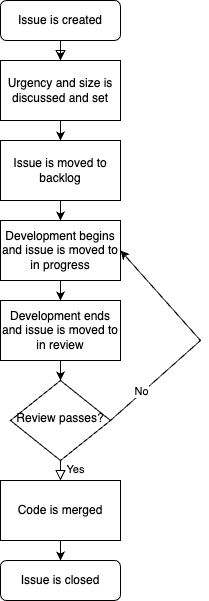

The diagram above was exported from draw.io. Its source (the exported page's mxGraphModel, read from the mxfile embedded in the PNG):
<mxGraphModel dx="1026" dy="743" grid="1" gridSize="10" guides="1" tooltips="1" connect="1" arrows="1" fold="1" page="1" pageScale="1" pageWidth="827" pageHeight="1169" math="0" shadow="0">
  <root>
    <mxCell id="WIyWlLk6GJQsqaUBKTNV-0" />
    <mxCell id="WIyWlLk6GJQsqaUBKTNV-1" parent="WIyWlLk6GJQsqaUBKTNV-0" />
    <mxCell id="WIyWlLk6GJQsqaUBKTNV-2" value="" style="rounded=0;html=1;jettySize=auto;orthogonalLoop=1;fontSize=11;endArrow=block;endFill=0;endSize=8;strokeWidth=1;shadow=0;labelBackgroundColor=none;edgeStyle=orthogonalEdgeStyle;" parent="WIyWlLk6GJQsqaUBKTNV-1" source="WIyWlLk6GJQsqaUBKTNV-3" target="seU-3kfEY8bDaKFaU2hd-0" edge="1">
      <mxGeometry relative="1" as="geometry">
        <mxPoint x="220" y="190" as="targetPoint" />
      </mxGeometry>
    </mxCell>
    <mxCell id="seU-3kfEY8bDaKFaU2hd-2" value="" style="edgeStyle=orthogonalEdgeStyle;rounded=0;orthogonalLoop=1;jettySize=auto;html=1;" parent="WIyWlLk6GJQsqaUBKTNV-1" source="WIyWlLk6GJQsqaUBKTNV-3" target="seU-3kfEY8bDaKFaU2hd-0" edge="1">
      <mxGeometry relative="1" as="geometry" />
    </mxCell>
    <mxCell id="WIyWlLk6GJQsqaUBKTNV-3" value="&lt;div&gt;Issue is created&lt;/div&gt;" style="rounded=1;whiteSpace=wrap;html=1;fontSize=12;glass=0;strokeWidth=1;shadow=0;" parent="WIyWlLk6GJQsqaUBKTNV-1" vertex="1">
      <mxGeometry x="160" y="110" width="120" height="40" as="geometry" />
    </mxCell>
    <mxCell id="WIyWlLk6GJQsqaUBKTNV-6" value="Review passes?" style="rhombus;whiteSpace=wrap;html=1;shadow=0;fontFamily=Helvetica;fontSize=12;align=center;strokeWidth=1;spacing=6;spacingTop=-4;" parent="WIyWlLk6GJQsqaUBKTNV-1" vertex="1">
      <mxGeometry x="170" y="490" width="100" height="80" as="geometry" />
    </mxCell>
    <mxCell id="WIyWlLk6GJQsqaUBKTNV-8" value="&lt;div&gt;&lt;br&gt;&lt;/div&gt;&lt;div&gt;&lt;br&gt;&lt;/div&gt;" style="rounded=0;html=1;jettySize=auto;orthogonalLoop=1;fontSize=11;endArrow=block;endFill=0;endSize=8;strokeWidth=1;shadow=0;labelBackgroundColor=none;edgeStyle=orthogonalEdgeStyle;exitX=0.5;exitY=1;exitDx=0;exitDy=0;entryX=0.5;entryY=0;entryDx=0;entryDy=0;" parent="WIyWlLk6GJQsqaUBKTNV-1" source="WIyWlLk6GJQsqaUBKTNV-6" target="seU-3kfEY8bDaKFaU2hd-13" edge="1">
      <mxGeometry x="0.3333" y="20" relative="1" as="geometry">
        <mxPoint as="offset" />
        <mxPoint x="220" y="370" as="sourcePoint" />
      </mxGeometry>
    </mxCell>
    <mxCell id="seU-3kfEY8bDaKFaU2hd-11" value="&lt;div&gt;Yes&lt;/div&gt;" style="edgeLabel;html=1;align=center;verticalAlign=middle;resizable=0;points=[];" parent="WIyWlLk6GJQsqaUBKTNV-8" connectable="0" vertex="1">
      <mxGeometry x="0.08" y="2" relative="1" as="geometry">
        <mxPoint x="12" y="-3" as="offset" />
      </mxGeometry>
    </mxCell>
    <mxCell id="WIyWlLk6GJQsqaUBKTNV-11" value="&lt;div&gt;Issue is closed&lt;/div&gt;" style="rounded=1;whiteSpace=wrap;html=1;fontSize=12;glass=0;strokeWidth=1;shadow=0;" parent="WIyWlLk6GJQsqaUBKTNV-1" vertex="1">
      <mxGeometry x="160" y="670" width="120" height="40" as="geometry" />
    </mxCell>
    <mxCell id="seU-3kfEY8bDaKFaU2hd-0" value="&lt;span data-lucid-content=&quot;{&amp;quot;t&amp;quot;:&amp;quot;Urgency and size is discussed and set&amp;quot;,&amp;quot;m&amp;quot;:[{&amp;quot;s&amp;quot;:0,&amp;quot;n&amp;quot;:&amp;quot;s&amp;quot;,&amp;quot;v&amp;quot;:22.22222222222222,&amp;quot;e&amp;quot;:37},{&amp;quot;s&amp;quot;:0,&amp;quot;n&amp;quot;:&amp;quot;c&amp;quot;,&amp;quot;v&amp;quot;:&amp;quot;3a414aff&amp;quot;,&amp;quot;e&amp;quot;:37},{&amp;quot;s&amp;quot;:0,&amp;quot;n&amp;quot;:&amp;quot;fsp&amp;quot;,&amp;quot;v&amp;quot;:&amp;quot;ss_presetShapeStyle3_textStyle&amp;quot;,&amp;quot;e&amp;quot;:37}]}&quot; data-lucid-type=&quot;application/vnd.lucid.text&quot;&gt;Urgency and size is discussed and set&lt;br&gt;&lt;/span&gt;" style="rounded=0;whiteSpace=wrap;html=1;" parent="WIyWlLk6GJQsqaUBKTNV-1" vertex="1">
      <mxGeometry x="160" y="170" width="120" height="60" as="geometry" />
    </mxCell>
    <mxCell id="seU-3kfEY8bDaKFaU2hd-1" value="&lt;div&gt;Issue is moved to backlog&lt;/div&gt;" style="rounded=0;whiteSpace=wrap;html=1;" parent="WIyWlLk6GJQsqaUBKTNV-1" vertex="1">
      <mxGeometry x="160" y="250" width="120" height="60" as="geometry" />
    </mxCell>
    <mxCell id="seU-3kfEY8bDaKFaU2hd-3" value="Development begins and issue is moved to in progress" style="rounded=0;whiteSpace=wrap;html=1;" parent="WIyWlLk6GJQsqaUBKTNV-1" vertex="1">
      <mxGeometry x="160" y="330" width="120" height="60" as="geometry" />
    </mxCell>
    <mxCell id="seU-3kfEY8bDaKFaU2hd-4" value="Development ends and issue is moved to in review" style="rounded=0;whiteSpace=wrap;html=1;" parent="WIyWlLk6GJQsqaUBKTNV-1" vertex="1">
      <mxGeometry x="160" y="410" width="120" height="60" as="geometry" />
    </mxCell>
    <mxCell id="seU-3kfEY8bDaKFaU2hd-5" value="" style="edgeStyle=orthogonalEdgeStyle;rounded=0;orthogonalLoop=1;jettySize=auto;html=1;" parent="WIyWlLk6GJQsqaUBKTNV-1" source="seU-3kfEY8bDaKFaU2hd-0" target="seU-3kfEY8bDaKFaU2hd-1" edge="1">
      <mxGeometry relative="1" as="geometry">
        <mxPoint x="230" y="130" as="sourcePoint" />
        <mxPoint x="230" y="160" as="targetPoint" />
      </mxGeometry>
    </mxCell>
    <mxCell id="seU-3kfEY8bDaKFaU2hd-6" value="" style="endArrow=classic;html=1;rounded=0;entryX=0.5;entryY=0;entryDx=0;entryDy=0;" parent="WIyWlLk6GJQsqaUBKTNV-1" source="seU-3kfEY8bDaKFaU2hd-3" target="seU-3kfEY8bDaKFaU2hd-4" edge="1">
      <mxGeometry width="50" height="50" relative="1" as="geometry">
        <mxPoint x="60" y="390" as="sourcePoint" />
        <mxPoint x="110" y="340" as="targetPoint" />
      </mxGeometry>
    </mxCell>
    <mxCell id="seU-3kfEY8bDaKFaU2hd-7" value="" style="endArrow=classic;html=1;rounded=0;entryX=0.5;entryY=0;entryDx=0;entryDy=0;" parent="WIyWlLk6GJQsqaUBKTNV-1" source="seU-3kfEY8bDaKFaU2hd-1" target="seU-3kfEY8bDaKFaU2hd-3" edge="1">
      <mxGeometry width="50" height="50" relative="1" as="geometry">
        <mxPoint x="30" y="350" as="sourcePoint" />
        <mxPoint x="80" y="300" as="targetPoint" />
      </mxGeometry>
    </mxCell>
    <mxCell id="seU-3kfEY8bDaKFaU2hd-8" value="" style="endArrow=classic;html=1;rounded=0;entryX=0.5;entryY=0;entryDx=0;entryDy=0;exitX=0.5;exitY=1;exitDx=0;exitDy=0;" parent="WIyWlLk6GJQsqaUBKTNV-1" source="seU-3kfEY8bDaKFaU2hd-4" target="WIyWlLk6GJQsqaUBKTNV-6" edge="1">
      <mxGeometry width="50" height="50" relative="1" as="geometry">
        <mxPoint x="30" y="410" as="sourcePoint" />
        <mxPoint x="80" y="360" as="targetPoint" />
      </mxGeometry>
    </mxCell>
    <mxCell id="seU-3kfEY8bDaKFaU2hd-9" value="" style="endArrow=classic;html=1;rounded=0;exitX=1;exitY=0.5;exitDx=0;exitDy=0;entryX=1;entryY=0.5;entryDx=0;entryDy=0;labelBorderColor=none;" parent="WIyWlLk6GJQsqaUBKTNV-1" source="WIyWlLk6GJQsqaUBKTNV-6" target="seU-3kfEY8bDaKFaU2hd-3" edge="1">
      <mxGeometry width="50" height="50" relative="1" as="geometry">
        <mxPoint x="340" y="530" as="sourcePoint" />
        <mxPoint x="390" y="480" as="targetPoint" />
        <Array as="points">
          <mxPoint x="360" y="450" />
        </Array>
      </mxGeometry>
    </mxCell>
    <mxCell id="seU-3kfEY8bDaKFaU2hd-10" value="No" style="edgeLabel;html=1;align=center;verticalAlign=middle;resizable=0;points=[];" parent="seU-3kfEY8bDaKFaU2hd-9" connectable="0" vertex="1">
      <mxGeometry x="0.4814" y="2" relative="1" as="geometry">
        <mxPoint x="-20" y="92" as="offset" />
      </mxGeometry>
    </mxCell>
    <mxCell id="seU-3kfEY8bDaKFaU2hd-13" value="Code is merged" style="rounded=0;whiteSpace=wrap;html=1;" parent="WIyWlLk6GJQsqaUBKTNV-1" vertex="1">
      <mxGeometry x="160" y="590" width="120" height="60" as="geometry" />
    </mxCell>
    <mxCell id="seU-3kfEY8bDaKFaU2hd-14" value="" style="endArrow=classic;html=1;rounded=0;exitX=0.5;exitY=1;exitDx=0;exitDy=0;entryX=0.5;entryY=0;entryDx=0;entryDy=0;" parent="WIyWlLk6GJQsqaUBKTNV-1" source="seU-3kfEY8bDaKFaU2hd-13" target="WIyWlLk6GJQsqaUBKTNV-11" edge="1">
      <mxGeometry width="50" height="50" relative="1" as="geometry">
        <mxPoint x="70" y="660" as="sourcePoint" />
        <mxPoint x="120" y="610" as="targetPoint" />
      </mxGeometry>
    </mxCell>
  </root>
</mxGraphModel>